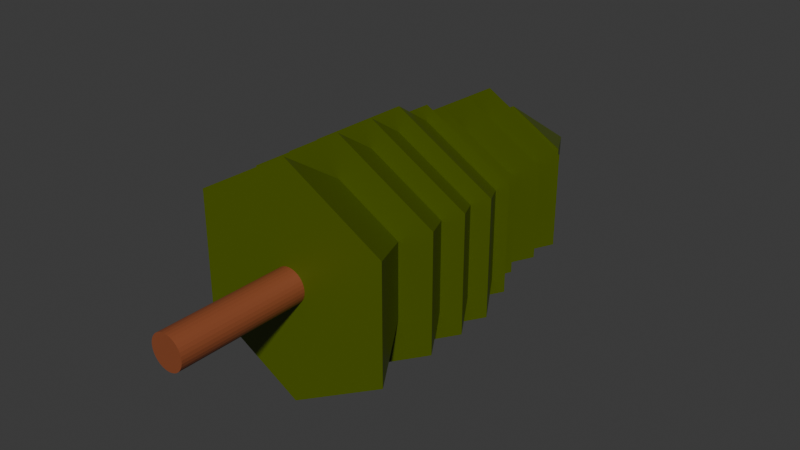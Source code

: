 # Source: tree.blend  (saved by Blender 4.0.36; exported with 4.5.12 LTS)
import bpy
from mathutils import Matrix  # noqa: F401  (used for matrix-valued properties, if any)

bpy.ops.wm.read_factory_settings(use_empty=True)
scene = bpy.context.scene
scene.name = 'Scene'

# ---- collections
col_collection = bpy.data.collections.new('Collection'); scene.collection.children.link(col_collection)

# ---- materials (node trees are filled in below, after node groups)
mat_tree = bpy.data.materials.new('Tree')
mat_tree.use_transparent_shadow = False
mat_leafes = bpy.data.materials.new('Leafes')
mat_leafes.use_transparent_shadow = False

# ---- material node trees
mat_tree.use_nodes = True; mat_tree.node_tree.nodes.clear()
_N = mat_tree.node_tree.nodes; _L = mat_tree.node_tree.links
n0 = _N.new('ShaderNodeBsdfPrincipled'); n0.name = 'Principled BSDF'; n0.location = (10, 300)
n0.inputs[0].default_value = (0.2678, 0.07221, 0.02687, 1.0)
n0.inputs[3].default_value = 1.45
n1 = _N.new('ShaderNodeOutputMaterial'); n1.name = 'Material Output'; n1.location = (300, 300)
_L.new(n0.outputs[0], n1.inputs[0])
n1.is_active_output = True
mat_leafes.use_nodes = True; mat_leafes.node_tree.nodes.clear()
_N = mat_leafes.node_tree.nodes; _L = mat_leafes.node_tree.links
n0 = _N.new('ShaderNodeBsdfPrincipled'); n0.name = 'Principled BSDF'; n0.location = (10, 300)
n0.inputs[0].default_value = (0.08323, 0.1206, 0.0, 1.0)
n0.inputs[3].default_value = 1.45
n1 = _N.new('ShaderNodeOutputMaterial'); n1.name = 'Material Output'; n1.location = (300, 300)
_L.new(n0.outputs[0], n1.inputs[0])
n1.is_active_output = True

# ---- world
world_world = bpy.data.worlds.new('World'); scene.world = world_world
world_world.use_nodes = True; world_world.node_tree.nodes.clear()
_N = world_world.node_tree.nodes; _L = world_world.node_tree.links
n0 = _N.new('ShaderNodeOutputWorld'); n0.name = 'World Output'; n0.location = (300, 300)
n1 = _N.new('ShaderNodeBackground'); n1.name = 'Background'; n1.location = (10, 300)
n1.inputs[0].default_value = (0.05088, 0.05088, 0.05088, 1.0)
_L.new(n1.outputs[0], n0.inputs[0])
n0.is_active_output = True
world_world.color = (0.05088, 0.05088, 0.05088)
world_world.use_sun_shadow = False
world_world.sun_shadow_jitter_overblur = 0.0

# ---- meshes
me_cone_002 = bpy.data.meshes.new('Cone.002')
me_cone_002.from_pydata([(-5.551e-17, -1.618, 5.428), (3.068, -1.618, 7.199), (3.068, -1.618, 10.74), (-5.551e-17, -1.618, 12.51), (-3.068, -1.618, 10.74), (-3.068, -1.618, 7.199), (-5.551e-17, 3.687, 8.97), (-5.551e-17, -4.797, 5.428), (3.068, -4.797, 7.199), (3.068, -4.797, 10.74), (-5.551e-17, -4.797, 12.51), (-3.068, -4.797, 10.74), (-3.068, -4.797, 7.199), (-5.551e-17, 0.5079, 8.97), (-5.551e-17, -2.892, 5.428), (3.068, -2.892, 7.199), (3.068, -2.892, 10.74), (-5.551e-17, -2.892, 12.51), (-3.068, -2.892, 10.74), (-3.068, -2.892, 7.199), (-5.551e-17, 2.412, 8.97), (-5.551e-17, -0.5053, 5.428), (3.068, -0.5053, 7.199), (3.068, -0.5053, 10.74), (-5.551e-17, -0.5053, 12.51), (-3.068, -0.5053, 10.74), (-3.068, -0.5053, 7.199), (-5.551e-17, 4.8, 8.97), (-5.551e-17, 4.916, 7.027), (1.683, 4.916, 7.998), (1.683, 4.916, 9.942), (-5.551e-17, 4.916, 10.91), (-1.683, 4.916, 9.942), (-1.683, 4.916, 7.998), (-5.551e-17, 7.827, 8.97), (-5.551e-17, 3.635, 6.092), (2.493, 3.635, 7.531), (2.493, 3.635, 10.41), (-5.551e-17, 3.635, 11.85), (-2.493, 3.635, 10.41), (-2.493, 3.635, 7.531), (-5.551e-17, 6.545, 8.97), (-5.551e-17, 2.607, 6.092), (2.493, 2.607, 7.531), (2.493, 2.607, 10.41), (-5.551e-17, 2.607, 11.85), (-2.493, 2.607, 10.41), (-2.493, 2.607, 7.531), (-5.551e-17, 5.517, 8.97), (-5.551e-17, 1.465, 6.092), (2.493, 1.465, 7.531), (2.493, 1.465, 10.41), (-5.551e-17, 1.465, 11.85), (-2.493, 1.465, 10.41), (-2.493, 1.465, 7.531), (-5.551e-17, 4.376, 8.97), (-5.551e-17, 0.6904, 5.737), (2.8, 0.6904, 7.354), (2.8, 0.6904, 10.59), (-5.551e-17, 0.6904, 12.2), (-2.8, 0.6904, 10.59), (-2.8, 0.6904, 7.354), (-5.551e-17, 3.601, 8.97), (-5.551e-17, -8.754, 8.45), (-5.551e-17, 6.87, 8.45), (0.1016, -8.754, 8.46), (0.1016, 6.87, 8.46), (0.1993, -8.754, 8.489), (0.1993, 6.87, 8.489), (0.2893, -8.754, 8.537), (0.2893, 6.87, 8.537), (0.3682, -8.754, 8.602), (0.3682, 6.87, 8.602), (0.4329, -8.754, 8.681), (0.4329, 6.87, 8.681), (0.4811, -8.754, 8.771), (0.4811, 6.87, 8.771), (0.5107, -8.754, 8.869), (0.5107, 6.87, 8.869), (0.5207, -8.754, 8.97), (0.5207, 6.87, 8.97), (0.5107, -8.754, 9.072), (0.5107, 6.87, 9.072), (0.4811, -8.754, 9.169), (0.4811, 6.87, 9.169), (0.4329, -8.754, 9.26), (0.4329, 6.87, 9.26), (0.3682, -8.754, 9.338), (0.3682, 6.87, 9.338), (0.2893, -8.754, 9.403), (0.2893, 6.87, 9.403), (0.1993, -8.754, 9.451), (0.1993, 6.87, 9.451), (0.1016, -8.754, 9.481), (0.1016, 6.87, 9.481), (-5.551e-17, -8.754, 9.491), (-5.551e-17, 6.87, 9.491), (-0.1016, -8.754, 9.481), (-0.1016, 6.87, 9.481), (-0.1993, -8.754, 9.451), (-0.1993, 6.87, 9.451), (-0.2893, -8.754, 9.403), (-0.2893, 6.87, 9.403), (-0.3682, -8.754, 9.338), (-0.3682, 6.87, 9.338), (-0.4329, -8.754, 9.26), (-0.4329, 6.87, 9.26), (-0.4811, -8.754, 9.169), (-0.4811, 6.87, 9.169), (-0.5107, -8.754, 9.072), (-0.5107, 6.87, 9.072), (-0.5207, -8.754, 8.97), (-0.5207, 6.87, 8.97), (-0.5107, -8.754, 8.869), (-0.5107, 6.87, 8.869), (-0.4811, -8.754, 8.771), (-0.4811, 6.87, 8.771), (-0.4329, -8.754, 8.681), (-0.4329, 6.87, 8.681), (-0.3682, -8.754, 8.602), (-0.3682, 6.87, 8.602), (-0.2893, -8.754, 8.537), (-0.2893, 6.87, 8.537), (-0.1993, -8.754, 8.489), (-0.1993, 6.87, 8.489), (-0.1016, -8.754, 8.46), (-0.1016, 6.87, 8.46)], [], [(0, 6, 1), (1, 6, 2), (2, 6, 3), (3, 6, 4), (0, 1, 2, 3, 4, 5), (4, 6, 5), (5, 6, 0), (7, 13, 8), (8, 13, 9), (9, 13, 10), (10, 13, 11), (7, 8, 9, 10, 11, 12), (11, 13, 12), (12, 13, 7), (14, 20, 15), (15, 20, 16), (16, 20, 17), (17, 20, 18), (14, 15, 16, 17, 18, 19), (18, 20, 19), (19, 20, 14), (21, 27, 22), (22, 27, 23), (23, 27, 24), (24, 27, 25), (21, 22, 23, 24, 25, 26), (25, 27, 26), (26, 27, 21), (28, 34, 29), (29, 34, 30), (30, 34, 31), (31, 34, 32), (28, 29, 30, 31, 32, 33), (32, 34, 33), (33, 34, 28), (35, 41, 36), (36, 41, 37), (37, 41, 38), (38, 41, 39), (35, 36, 37, 38, 39, 40), (39, 41, 40), (40, 41, 35), (42, 48, 43), (43, 48, 44), (44, 48, 45), (45, 48, 46), (42, 43, 44, 45, 46, 47), (46, 48, 47), (47, 48, 42), (49, 55, 50), (50, 55, 51), (51, 55, 52), (52, 55, 53), (49, 50, 51, 52, 53, 54), (53, 55, 54), (54, 55, 49), (56, 62, 57), (57, 62, 58), (58, 62, 59), (59, 62, 60), (56, 57, 58, 59, 60, 61), (60, 62, 61), (61, 62, 56), (63, 64, 66, 65), (65, 66, 68, 67), (67, 68, 70, 69), (69, 70, 72, 71), (71, 72, 74, 73), (73, 74, 76, 75), (75, 76, 78, 77), (77, 78, 80, 79), (79, 80, 82, 81), (81, 82, 84, 83), (83, 84, 86, 85), (85, 86, 88, 87), (87, 88, 90, 89), (89, 90, 92, 91), (91, 92, 94, 93), (93, 94, 96, 95), (95, 96, 98, 97), (97, 98, 100, 99), (99, 100, 102, 101), (101, 102, 104, 103), (103, 104, 106, 105), (105, 106, 108, 107), (107, 108, 110, 109), (109, 110, 112, 111), (111, 112, 114, 113), (113, 114, 116, 115), (115, 116, 118, 117), (117, 118, 120, 119), (119, 120, 122, 121), (121, 122, 124, 123), (66, 64, 126, 124, 122, 120, 118, 116, 114, 112, 110, 108, 106, 104, 102, 100, 98, 96, 94, 92, 90, 88, 86, 84, 82, 80, 78, 76, 74, 72, 70, 68), (123, 124, 126, 125), (125, 126, 64, 63), (63, 65, 67, 69, 71, 73, 75, 77, 79, 81, 83, 85, 87, 89, 91, 93, 95, 97, 99, 101, 103, 105, 107, 109, 111, 113, 115, 117, 119, 121, 123, 125)])
me_cone_002.polygons.foreach_set('material_index', [1, 1, 1, 1, 1, 1, 1, 1, 1, 1, 1, 1, 1, 1, 1, 1, 1, 1, 1, 1, 1, 1, 1, 1, 1, 1, 1, 1, 1, 1, 1, 1, 1, 1, 1, 1, 1, 1, 1, 1, 1, 1, 1, 1, 1, 1, 1, 1, 1, 1, 1, 1, 1, 1, 1, 1, 1, 1, 1, 1, 1, 1, 1, 0, 0, 0, 0, 0, 0, 0, 0, 0, 0, 0, 0, 0, 0, 0, 0, 0, 0, 0, 0, 0, 0, 0, 0, 0, 0, 0, 0, 0, 0, 0, 0, 0, 0])
_uv = me_cone_002.uv_layers.new(name='UVMap')
_uv.uv.foreach_set('vector', [0.25, 0.49, 0.25, 0.25, 0.4578, 0.37, 0.4578, 0.37, 0.25, 0.25, 0.4578, 0.13, 0.4578, 0.13, 0.25, 0.25, 0.25, 0.01, 0.25, 0.01, 0.25, 0.25, 0.04215, 0.13, 0.75, 0.49, 0.9578, 0.37, 0.9578, 0.13, 0.75, 0.01, 0.5422, 0.13, 0.5422, 0.37, 0.04215, 0.13, 0.25, 0.25, 0.04215, 0.37, 0.04215, 0.37, 0.25, 0.25, 0.25, 0.49, 0.25, 0.49, 0.25, 0.25, 0.4578, 0.37, 0.4578, 0.37, 0.25, 0.25, 0.4578, 0.13, 0.4578, 0.13, 0.25, 0.25, 0.25, 0.01, 0.25, 0.01, 0.25, 0.25, 0.04215, 0.13, 0.75, 0.49, 0.9578, 0.37, 0.9578, 0.13, 0.75, 0.01, 0.5422, 0.13, 0.5422, 0.37, 0.04215, 0.13, 0.25, 0.25, 0.04215, 0.37, 0.04215, 0.37, 0.25, 0.25, 0.25, 0.49, 0.25, 0.49, 0.25, 0.25, 0.4578, 0.37, 0.4578, 0.37, 0.25, 0.25, 0.4578, 0.13, 0.4578, 0.13, 0.25, 0.25, 0.25, 0.01, 0.25, 0.01, 0.25, 0.25, 0.04215, 0.13, 0.75, 0.49, 0.9578, 0.37, 0.9578, 0.13, 0.75, 0.01, 0.5422, 0.13, 0.5422, 0.37, 0.04215, 0.13, 0.25, 0.25, 0.04215, 0.37, 0.04215, 0.37, 0.25, 0.25, 0.25, 0.49, 0.25, 0.49, 0.25, 0.25, 0.4578, 0.37, 0.4578, 0.37, 0.25, 0.25, 0.4578, 0.13, 0.4578, 0.13, 0.25, 0.25, 0.25, 0.01, 0.25, 0.01, 0.25, 0.25, 0.04215, 0.13, 0.75, 0.49, 0.9578, 0.37, 0.9578, 0.13, 0.75, 0.01, 0.5422, 0.13, 0.5422, 0.37, 0.04215, 0.13, 0.25, 0.25, 0.04215, 0.37, 0.04215, 0.37, 0.25, 0.25, 0.25, 0.49, 0.25, 0.49, 0.25, 0.25, 0.4578, 0.37, 0.4578, 0.37, 0.25, 0.25, 0.4578, 0.13, 0.4578, 0.13, 0.25, 0.25, 0.25, 0.01, 0.25, 0.01, 0.25, 0.25, 0.04215, 0.13, 0.75, 0.49, 0.9578, 0.37, 0.9578, 0.13, 0.75, 0.01, 0.5422, 0.13, 0.5422, 0.37, 0.04215, 0.13, 0.25, 0.25, 0.04215, 0.37, 0.04215, 0.37, 0.25, 0.25, 0.25, 0.49, 0.25, 0.49, 0.25, 0.25, 0.4578, 0.37, 0.4578, 0.37, 0.25, 0.25, 0.4578, 0.13, 0.4578, 0.13, 0.25, 0.25, 0.25, 0.01, 0.25, 0.01, 0.25, 0.25, 0.04215, 0.13, 0.75, 0.49, 0.9578, 0.37, 0.9578, 0.13, 0.75, 0.01, 0.5422, 0.13, 0.5422, 0.37, 0.04215, 0.13, 0.25, 0.25, 0.04215, 0.37, 0.04215, 0.37, 0.25, 0.25, 0.25, 0.49, 0.25, 0.49, 0.25, 0.25, 0.4578, 0.37, 0.4578, 0.37, 0.25, 0.25, 0.4578, 0.13, 0.4578, 0.13, 0.25, 0.25, 0.25, 0.01, 0.25, 0.01, 0.25, 0.25, 0.04215, 0.13, 0.75, 0.49, 0.9578, 0.37, 0.9578, 0.13, 0.75, 0.01, 0.5422, 0.13, 0.5422, 0.37, 0.04215, 0.13, 0.25, 0.25, 0.04215, 0.37, 0.04215, 0.37, 0.25, 0.25, 0.25, 0.49, 0.25, 0.49, 0.25, 0.25, 0.4578, 0.37, 0.4578, 0.37, 0.25, 0.25, 0.4578, 0.13, 0.4578, 0.13, 0.25, 0.25, 0.25, 0.01, 0.25, 0.01, 0.25, 0.25, 0.04215, 0.13, 0.75, 0.49, 0.9578, 0.37, 0.9578, 0.13, 0.75, 0.01, 0.5422, 0.13, 0.5422, 0.37, 0.04215, 0.13, 0.25, 0.25, 0.04215, 0.37, 0.04215, 0.37, 0.25, 0.25, 0.25, 0.49, 0.25, 0.49, 0.25, 0.25, 0.4578, 0.37, 0.4578, 0.37, 0.25, 0.25, 0.4578, 0.13, 0.4578, 0.13, 0.25, 0.25, 0.25, 0.01, 0.25, 0.01, 0.25, 0.25, 0.04215, 0.13, 0.75, 0.49, 0.9578, 0.37, 0.9578, 0.13, 0.75, 0.01, 0.5422, 0.13, 0.5422, 0.37, 0.04215, 0.13, 0.25, 0.25, 0.04215, 0.37, 0.04215, 0.37, 0.25, 0.25, 0.25, 0.49, 1.0, 0.5, 1.0, 1.0, 0.9688, 1.0, 0.9688, 0.5, 0.9688, 0.5, 0.9688, 1.0, 0.9375, 1.0, 0.9375, 0.5, 0.9375, 0.5, 0.9375, 1.0, 0.9062, 1.0, 0.9062, 0.5, 0.9062, 0.5, 0.9062, 1.0, 0.875, 1.0, 0.875, 0.5, 0.875, 0.5, 0.875, 1.0, 0.8438, 1.0, 0.8438, 0.5, 0.8438, 0.5, 0.8438, 1.0, 0.8125, 1.0, 0.8125, 0.5, 0.8125, 0.5, 0.8125, 1.0, 0.7812, 1.0, 0.7812, 0.5, 0.7812, 0.5, 0.7812, 1.0, 0.75, 1.0, 0.75, 0.5, 0.75, 0.5, 0.75, 1.0, 0.7188, 1.0, 0.7188, 0.5, 0.7188, 0.5, 0.7188, 1.0, 0.6875, 1.0, 0.6875, 0.5, 0.6875, 0.5, 0.6875, 1.0, 0.6562, 1.0, 0.6562, 0.5, 0.6562, 0.5, 0.6562, 1.0, 0.625, 1.0, 0.625, 0.5, 0.625, 0.5, 0.625, 1.0, 0.5938, 1.0, 0.5938, 0.5, 0.5938, 0.5, 0.5938, 1.0, 0.5625, 1.0, 0.5625, 0.5, 0.5625, 0.5, 0.5625, 1.0, 0.5312, 1.0, 0.5312, 0.5, 0.5312, 0.5, 0.5312, 1.0, 0.5, 1.0, 0.5, 0.5, 0.5, 0.5, 0.5, 1.0, 0.4688, 1.0, 0.4688, 0.5, 0.4688, 0.5, 0.4688, 1.0, 0.4375, 1.0, 0.4375, 0.5, 0.4375, 0.5, 0.4375, 1.0, 0.4062, 1.0, 0.4062, 0.5, 0.4062, 0.5, 0.4062, 1.0, 0.375, 1.0, 0.375, 0.5, 0.375, 0.5, 0.375, 1.0, 0.3438, 1.0, 0.3438, 0.5, 0.3438, 0.5, 0.3438, 1.0, 0.3125, 1.0, 0.3125, 0.5, 0.3125, 0.5, 0.3125, 1.0, 0.2812, 1.0, 0.2812, 0.5, 0.2812, 0.5, 0.2812, 1.0, 0.25, 1.0, 0.25, 0.5, 0.25, 0.5, 0.25, 1.0, 0.2188, 1.0, 0.2188, 0.5, 0.2188, 0.5, 0.2188, 1.0, 0.1875, 1.0, 0.1875, 0.5, 0.1875, 0.5, 0.1875, 1.0, 0.1562, 1.0, 0.1562, 0.5, 0.1562, 0.5, 0.1562, 1.0, 0.125, 1.0, 0.125, 0.5, 0.125, 0.5, 0.125, 1.0, 0.09375, 1.0, 0.09375, 0.5, 0.09375, 0.5, 0.09375, 1.0, 0.0625, 1.0, 0.0625, 0.5, 0.2968, 0.4854, 0.25, 0.49, 0.2032, 0.4854, 0.1582, 0.4717, 0.1167, 0.4496, 0.08029, 0.4197, 0.05045, 0.3833, 0.02827, 0.3418, 0.01461, 0.2968, 0.01, 0.25, 0.01461, 0.2032, 0.02827, 0.1582, 0.05045, 0.1167, 0.08029, 0.08029, 0.1167, 0.05045, 0.1582, 0.02827, 0.2032, 0.01461, 0.25, 0.01, 0.2968, 0.01461, 0.3418, 0.02827, 0.3833, 0.05045, 0.4197, 0.08029, 0.4496, 0.1167, 0.4717, 0.1582, 0.4854, 0.2032, 0.49, 0.25, 0.4854, 0.2968, 0.4717, 0.3418, 0.4496, 0.3833, 0.4197, 0.4197, 0.3833, 0.4496, 0.3418, 0.4717, 0.0625, 0.5, 0.0625, 1.0, 0.03125, 1.0, 0.03125, 0.5, 0.03125, 0.5, 0.03125, 1.0, 0.0, 1.0, 0.0, 0.5, 0.75, 0.49, 0.7968, 0.4854, 0.8418, 0.4717, 0.8833, 0.4496, 0.9197, 0.4197, 0.9496, 0.3833, 0.9717, 0.3418, 0.9854, 0.2968, 0.99, 0.25, 0.9854, 0.2032, 0.9717, 0.1582, 0.9496, 0.1167, 0.9197, 0.08029, 0.8833, 0.05045, 0.8418, 0.02827, 0.7968, 0.01461, 0.75, 0.01, 0.7032, 0.01461, 0.6582, 0.02827, 0.6167, 0.05045, 0.5803, 0.08029, 0.5504, 0.1167, 0.5283, 0.1582, 0.5146, 0.2032, 0.51, 0.25, 0.5146, 0.2968, 0.5283, 0.3418, 0.5504, 0.3833, 0.5803, 0.4197, 0.6167, 0.4496, 0.6582, 0.4717, 0.7032, 0.4854])
me_cone_002.materials.append(mat_tree)
me_cone_002.materials.append(mat_leafes)
me_cone_002.update()

# ---- objects
ob_cone_002 = bpy.data.objects.new('Cone.002', me_cone_002)

# ---- transforms, parenting, visibility, modifiers, constraints
ob_cone_002.location = (0.0, 0.0, 0.0)

# ---- collection membership
col_collection.objects.link(ob_cone_002)

# ---- scene / render settings (as saved in the file)
scene.frame_start = 1; scene.frame_end = 250; scene.frame_set(1)
scene.render.engine = 'BLENDER_EEVEE_NEXT'
scene.cycles.sampling_pattern = 'TABULATED_SOBOL'
bpy.context.view_layer.update()

# ---- added for rendering (the .blend has no active camera and no usable light): camera, sun
cam_auto = bpy.data.cameras.new('AutoCamera')
cam_auto.lens = 50.0
cam_auto.sensor_width = 36.0
cam_auto.clip_end = 1000.0
ob_auto_camera = bpy.data.objects.new('AutoCamera', cam_auto)
scene.collection.objects.link(ob_auto_camera)
ob_auto_camera.location = (17.6219, -21.6099, 23.0677)
ob_auto_camera.rotation_euler = (1.09748, -7.21219e-08, 0.694738)
scene.camera = ob_auto_camera
light_auto_sun = bpy.data.lights.new('AutoSun', 'SUN')
light_auto_sun.energy = 3.0
light_auto_sun.angle = 0.0523599
ob_auto_sun = bpy.data.objects.new('AutoSun', light_auto_sun)
scene.collection.objects.link(ob_auto_sun)
ob_auto_sun.rotation_euler = (0.872665, 0.174533, 0.523599)
bpy.context.view_layer.update()
